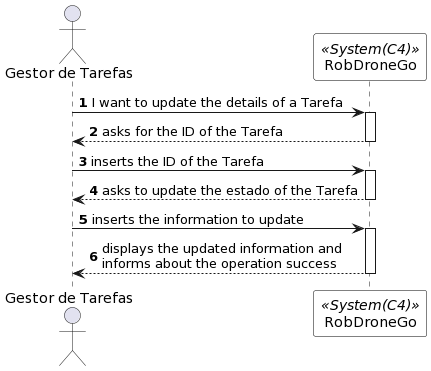

The diagram above was rendered by PlantUML. Its source (embedded in the PNG):
@startuml
autonumber

skinparam sequence {
ParticipantBorderColor black
ParticipantBackgroundColor white
}

actor "Gestor de Tarefas" as GT
participant RobDroneGo as system <<System(C4)>>


GT -> system: I want to update the details of a Tarefa
activate system

system --> GT: asks for the ID of the Tarefa
deactivate system

GT -> system: inserts the ID of the Tarefa
activate system

system --> GT: asks to update the estado of the Tarefa
deactivate system

GT -> system: inserts the information to update
activate system

system --> GT: displays the updated information and \ninforms about the operation success
deactivate system

deactivate system
deactivate GT
@enduml